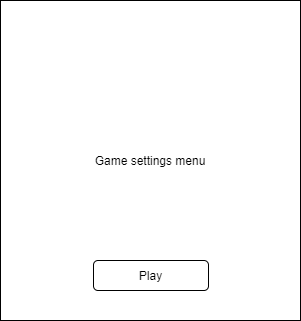

The diagram above was exported from draw.io. Its source (the exported page's mxGraphModel, read from the mxfile embedded in the PNG):
<mxGraphModel dx="1038" dy="552" grid="1" gridSize="10" guides="1" tooltips="1" connect="1" arrows="1" fold="1" page="1" pageScale="1" pageWidth="850" pageHeight="1100" math="0" shadow="0">
  <root>
    <mxCell id="0" />
    <mxCell id="1" parent="0" />
    <mxCell id="GQLzYVcYl9AVxZ5Xw6L6-1" value="Game settings menu" style="rounded=0;whiteSpace=wrap;html=1;aspect=fixed;" parent="1" vertex="1">
      <mxGeometry x="275" y="390" width="300" height="320" as="geometry" />
    </mxCell>
    <mxCell id="GQLzYVcYl9AVxZ5Xw6L6-2" value="Play" style="rounded=1;whiteSpace=wrap;html=1;" parent="1" vertex="1">
      <mxGeometry x="368" y="650" width="115" height="30" as="geometry" />
    </mxCell>
  </root>
</mxGraphModel>